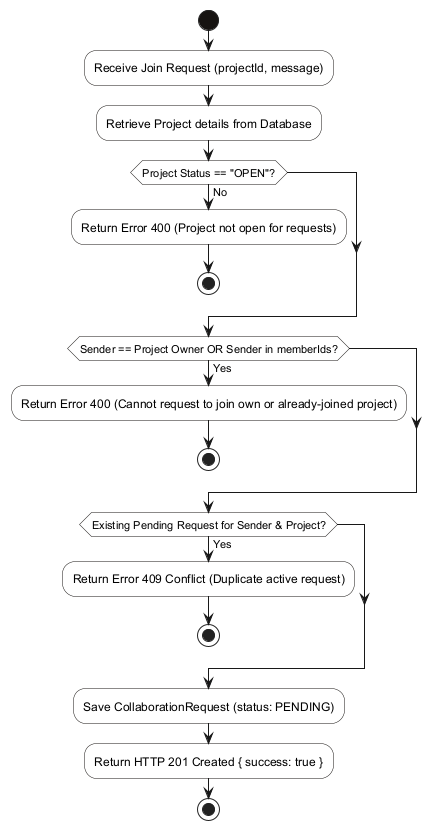

The diagram above was rendered by PlantUML. Its source (embedded in the PNG):
@startuml
skinparam activity {
    BackgroundColor #FFFFFF
    BorderColor #161311
    BarColor #161311
    StartColor #161311
    EndColor #161311
}

start
:Receive Join Request (projectId, message);
:Retrieve Project details from Database;

if (Project Status == "OPEN"?) then (No)
  :Return Error 400 (Project not open for requests);
  stop
endif

if (Sender == Project Owner OR Sender in memberIds?) then (Yes)
  :Return Error 400 (Cannot request to join own or already-joined project);
  stop
endif

if (Existing Pending Request for Sender & Project?) then (Yes)
  :Return Error 409 Conflict (Duplicate active request);
  stop
endif

:Save CollaborationRequest (status: PENDING);
:Return HTTP 201 Created { success: true };
stop
@enduml